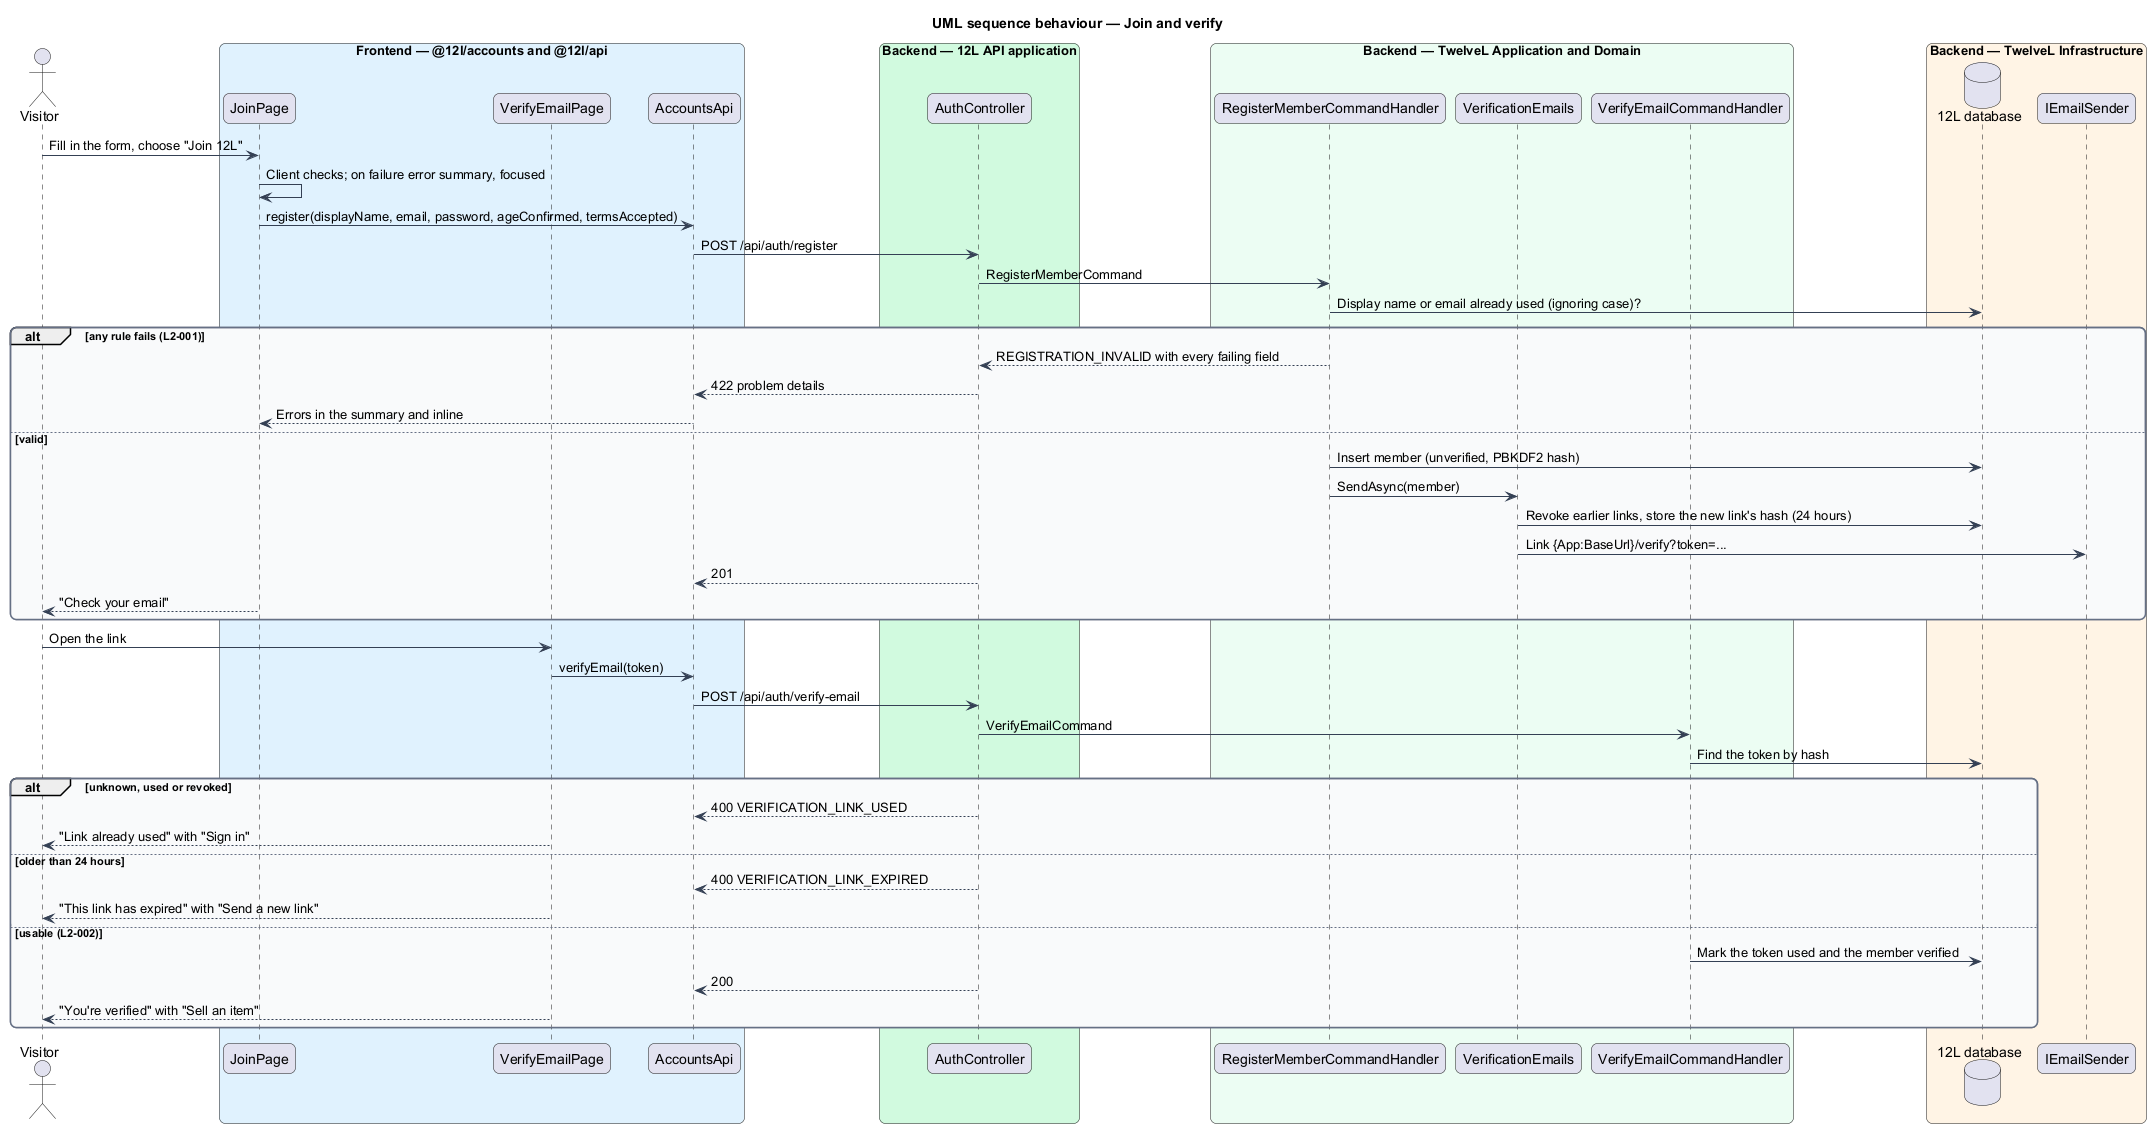

The diagram above was rendered by PlantUML. Its source (embedded in the PNG):
@startuml
title UML sequence behaviour — Join and verify
skinparam backgroundColor #FFFFFF
skinparam shadowing false
skinparam roundcorner 12
skinparam defaultFontName Arial
skinparam ArrowColor #344054
skinparam rectangle {
  BorderColor #344054
  FontColor #101828
}
skinparam package {
  BorderColor #667085
  FontColor #101828
  BackgroundColor #F9FAFB
}
actor "Visitor" as actor
box "Frontend — @12l/accounts and @12l/api" #E0F2FE
  participant "JoinPage" as join
  participant "VerifyEmailPage" as verify
  participant "AccountsApi" as client
end box
box "Backend — 12L API application" #D1FADF
  participant "AuthController" as ctrl
end box
box "Backend — TwelveL Application and Domain" #ECFDF3
  participant "RegisterMemberCommandHandler" as reg
  participant "VerificationEmails" as mails
  participant "VerifyEmailCommandHandler" as ver
end box
box "Backend — TwelveL Infrastructure" #FFF4E5
  database "12L database" as db
  participant "IEmailSender" as email
end box
actor -> join : Fill in the form, choose "Join 12L"
join -> join : Client checks; on failure error summary, focused
join -> client : register(displayName, email, password, ageConfirmed, termsAccepted)
client -> ctrl : POST /api/auth/register
ctrl -> reg : RegisterMemberCommand
reg -> db : Display name or email already used (ignoring case)?
alt any rule fails (L2-001)
  reg --> ctrl : REGISTRATION_INVALID with every failing field
  ctrl --> client : 422 problem details
  client --> join : Errors in the summary and inline
else valid
  reg -> db : Insert member (unverified, PBKDF2 hash)
  reg -> mails : SendAsync(member)
  mails -> db : Revoke earlier links, store the new link's hash (24 hours)
  mails -> email : Link {App:BaseUrl}/verify?token=...
  ctrl --> client : 201
  join --> actor : "Check your email"
end
actor -> verify : Open the link
verify -> client : verifyEmail(token)
client -> ctrl : POST /api/auth/verify-email
ctrl -> ver : VerifyEmailCommand
ver -> db : Find the token by hash
alt unknown, used or revoked
  ctrl --> client : 400 VERIFICATION_LINK_USED
  verify --> actor : "Link already used" with "Sign in"
else older than 24 hours
  ctrl --> client : 400 VERIFICATION_LINK_EXPIRED
  verify --> actor : "This link has expired" with "Send a new link"
else usable (L2-002)
  ver -> db : Mark the token used and the member verified
  ctrl --> client : 200
  verify --> actor : "You're verified" with "Sell an item"
end
@enduml